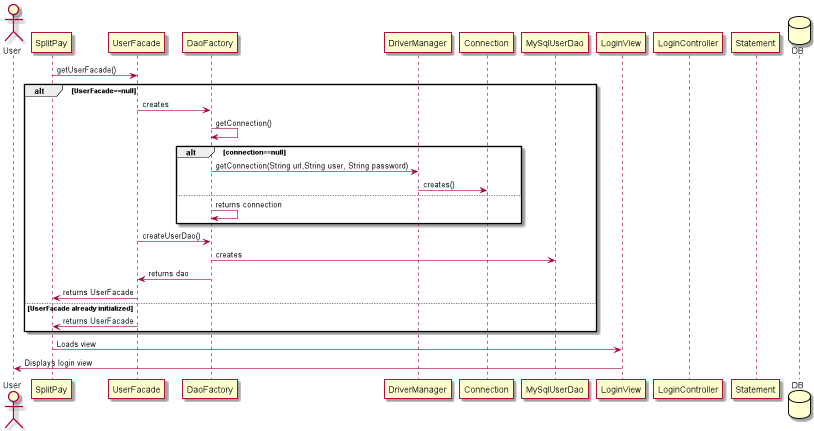

The diagram above was rendered by PlantUML. Its source (embedded in the PNG):
@startuml

actor User
Participant SplitPay
Participant UserFacade
Participant DaoFactory
Participant DriverManager
Participant Connection
Participant MySqlUserDao
Participant LoginView
Participant LoginController
Participant Statement
Database DB

SplitPay -> UserFacade : getUserFacade()

alt UserFacade==null
    UserFacade -> DaoFactory: creates
    DaoFactory -> DaoFactory: getConnection()
    alt connection==null
        DaoFactory -> DriverManager : getConnection(String url,String user, String password)
        DriverManager -> Connection : creates()
    else
        DaoFactory <- DaoFactory: returns connection
    end
    UserFacade -> DaoFactory : createUserDao()
    DaoFactory -> MySqlUserDao: creates
    UserFacade <- DaoFactory : returns dao
        UserFacade -> SplitPay: returns UserFacade
else UserFacade already initialized
    UserFacade -> SplitPay: returns UserFacade
end

SplitPay -> LoginView : Loads view

User <- LoginView : Displays login view

@enduml